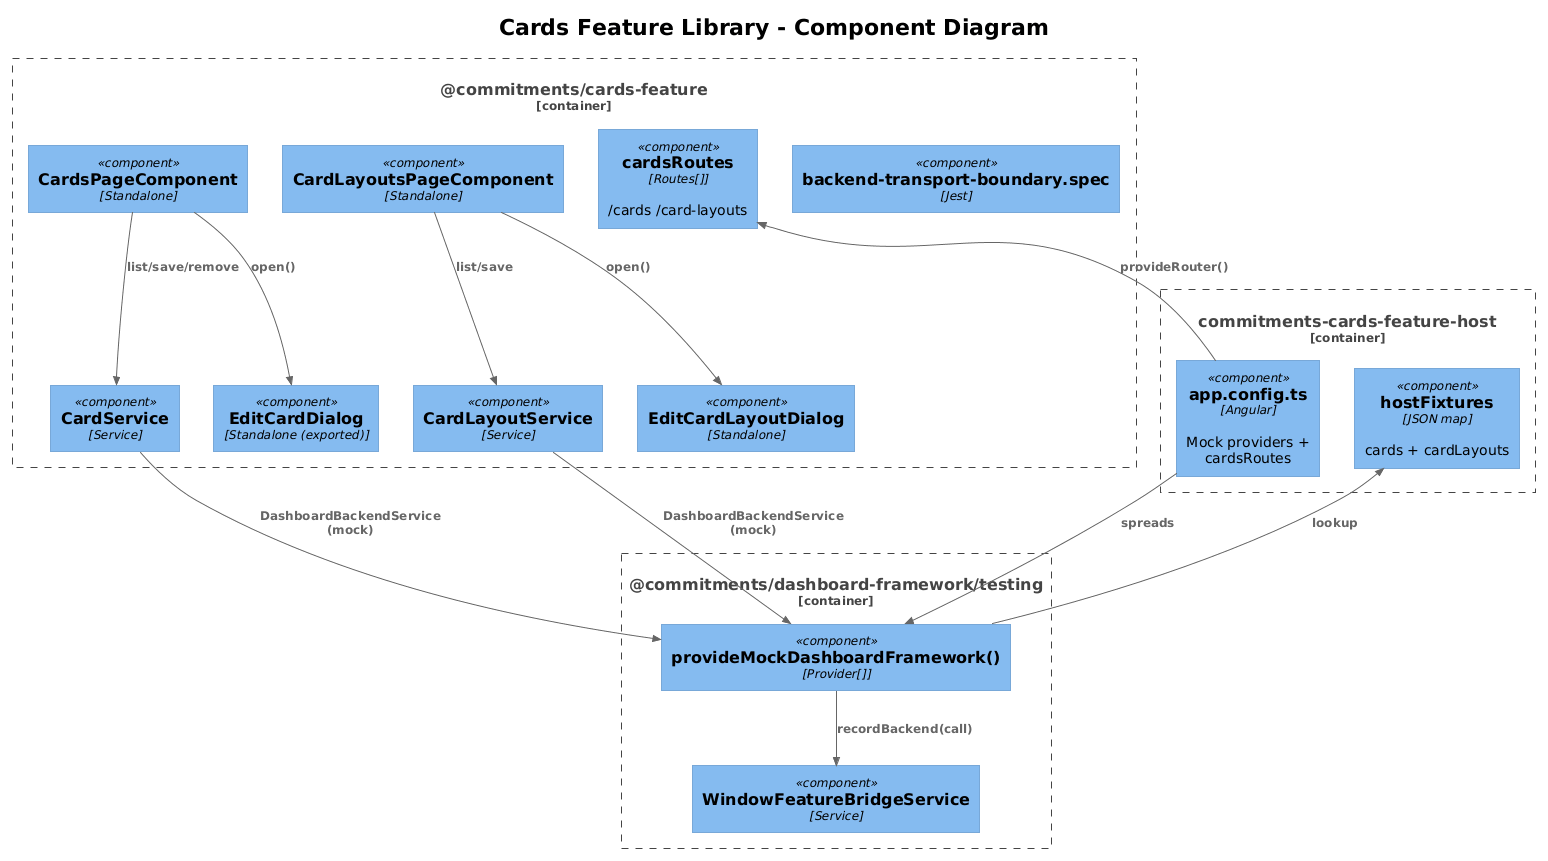

The diagram above was rendered by PlantUML. Its source (embedded in the PNG):
@startuml
!theme plain
!include <C4/C4_Component>

title Cards Feature Library - Component Diagram

Container_Boundary(host, "commitments-cards-feature-host") {
  Component(appCfg, "app.config.ts", "Angular", "Mock providers + cardsRoutes")
  Component(fixtures, "hostFixtures", "JSON map", "cards + cardLayouts")
}

Container_Boundary(lib, "@commitments/cards-feature") {
  Component(routes, "cardsRoutes", "Routes[]", "/cards /card-layouts")
  Component(cardsP, "CardsPageComponent", "Standalone")
  Component(layoutsP, "CardLayoutsPageComponent", "Standalone")
  Component(cardSvc, "CardService", "Service")
  Component(layoutSvc, "CardLayoutService", "Service")
  Component(cardDlg, "EditCardDialog", "Standalone (exported)")
  Component(layoutDlg, "EditCardLayoutDialog", "Standalone")
  Component(boundary, "backend-transport-boundary.spec", "Jest")
}

Container_Boundary(framework, "@commitments/dashboard-framework/testing") {
  Component(mockKit, "provideMockDashboardFramework()", "Provider[]")
  Component(bridge, "WindowFeatureBridgeService", "Service")
}

Rel(appCfg, routes, "provideRouter()")
Rel(appCfg, mockKit, "spreads")
Rel(cardsP, cardSvc, "list/save/remove")
Rel(cardsP, cardDlg, "open()")
Rel(layoutsP, layoutSvc, "list/save")
Rel(layoutsP, layoutDlg, "open()")
Rel(cardSvc, mockKit, "DashboardBackendService (mock)")
Rel(layoutSvc, mockKit, "DashboardBackendService (mock)")
Rel(mockKit, bridge, "recordBackend(call)")
Rel(mockKit, fixtures, "lookup")
@enduml